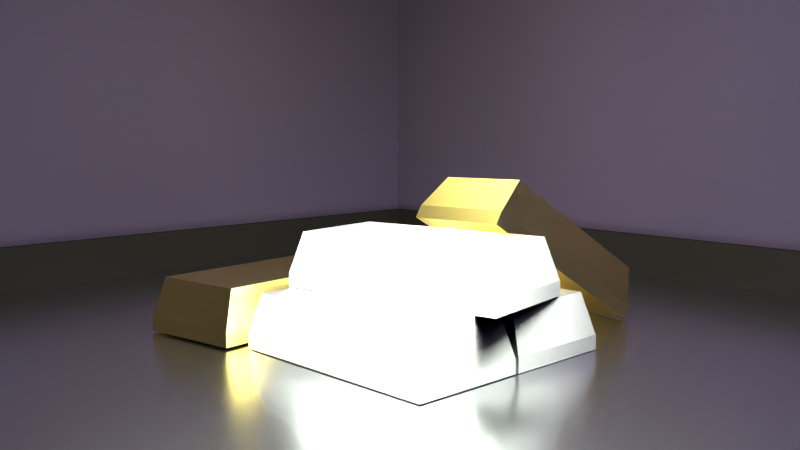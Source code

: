 # Source: ingot.blend  (saved by Blender 2.74.0; exported with 4.5.12 LTS)
import bpy
from mathutils import Matrix  # noqa: F401  (used for matrix-valued properties, if any)

bpy.ops.wm.read_factory_settings(use_empty=True)
scene = bpy.context.scene
scene.name = 'Scene'

# ---- collections
col_collection_1 = bpy.data.collections.new('Collection 1'); scene.collection.children.link(col_collection_1)
col_collection_1.hide_render = True
col_collection_1.hide_viewport = True
col_collection_3 = bpy.data.collections.new('Collection 3'); scene.collection.children.link(col_collection_3)
col_collection_3.hide_render = True
col_collection_3.hide_viewport = True
col_collection_6 = bpy.data.collections.new('Collection 6'); scene.collection.children.link(col_collection_6)
col_collection_6.hide_render = True
col_collection_6.hide_viewport = True
col_collection_7 = bpy.data.collections.new('Collection 7'); scene.collection.children.link(col_collection_7)
col_collection_7.hide_render = True
col_collection_7.hide_viewport = True
col_collection_11 = bpy.data.collections.new('Collection 11'); scene.collection.children.link(col_collection_11)
col_collection_16 = bpy.data.collections.new('Collection 16'); scene.collection.children.link(col_collection_16)
col_collection_17 = bpy.data.collections.new('Collection 17'); scene.collection.children.link(col_collection_17)
col_collection_20 = bpy.data.collections.new('Collection 20'); scene.collection.children.link(col_collection_20)
col_collection_20.hide_render = True
col_collection_20.hide_viewport = True

# ---- images (referenced by path relative to the original .blend; pixels are not part of the script)
import os
ASSET_DIR = os.environ.get("B2B_ASSET_DIR", "")  # directory of the original .blend (textures are referenced by path, not embedded)
HERE = os.path.dirname(os.path.abspath(__file__))  # packed textures are extracted next to this script under _unpacked/

def load_image(name, relpath, width, height, colorspace="sRGB"):
    """Load a texture the original file referenced (path relative to the .blend, or extracted next to this script)."""
    p = next((c for c in (os.path.join(HERE, relpath), os.path.join(ASSET_DIR, relpath)) if relpath and os.path.exists(c)), "")
    if p:
        img = bpy.data.images.load(p, check_existing=True)
        img.name = name
    else:  # same state as the original file: an image datablock whose file is absent (Cycles renders it pink)
        img = bpy.data.images.new(name, width, height)
        img.source = "FILE"
        img.filepath = "//" + (relpath or name)
    img.colorspace_settings.name = colorspace
    return img
img_iron_metal_jpg = load_image('iron_metal.jpg', 'Textures/iron_metal.jpg', 1024, 1024, 'sRGB')
img_2015_03_03_14_06_52_png = load_image('2015-03-03_14.06.52.png', '2015-03-03_14.06.52.png', 1024, 1024, 'Non-Color')

# ---- materials (node trees are filled in below, after node groups)
mat_material_004 = bpy.data.materials.new('Material.004')
mat_material_004.alpha_threshold = 0.0
mat_material_004.roughness = 0.5
mat_material_003 = bpy.data.materials.new('Material.003')
mat_material_003.alpha_threshold = 0.0
mat_material_003.roughness = 0.5
mat_ironingot = bpy.data.materials.new('IronIngot')
mat_ironingot.alpha_threshold = 0.0
mat_ironingot.preview_render_type = 'CUBE'
mat_ironingot.roughness = 0.5
mat_goldingot = bpy.data.materials.new('GoldIngot')
mat_goldingot.alpha_threshold = 0.0
mat_goldingot.preview_render_type = 'CUBE'
mat_goldingot.roughness = 0.5
mat_material_006 = bpy.data.materials.new('Material.006')
mat_material_006.alpha_threshold = 0.0
mat_material_006.roughness = 0.5
mat_purple = bpy.data.materials.new('purple')
mat_purple.alpha_threshold = 0.0
mat_purple.roughness = 0.5
mat_material_002 = bpy.data.materials.new('Material.002')
mat_material_002.alpha_threshold = 0.0
mat_material_002.roughness = 0.5
mat_material = bpy.data.materials.new('Material')
mat_material.alpha_threshold = 0.0
mat_material.roughness = 0.5
mat_material_001 = bpy.data.materials.new('Material.001')
mat_material_001.alpha_threshold = 0.0
mat_material_001.roughness = 0.5
mat_material_005 = bpy.data.materials.new('Material.005')
mat_material_005.alpha_threshold = 0.0
mat_material_005.roughness = 0.5

# ---- material node trees
mat_material_004.use_nodes = True; mat_material_004.node_tree.nodes.clear()
_N = mat_material_004.node_tree.nodes; _L = mat_material_004.node_tree.links
n0 = _N.new('ShaderNodeOutputMaterial'); n0.name = 'Material Output'; n0.location = (300, 300)
n1 = _N.new('ShaderNodeEmission'); n1.name = 'Emission'; n1.location = (110, 300)
n1.inputs[0].default_value = (0.8, 0.8, 0.8, 1.0)
n1.inputs[1].default_value = 3.0
_L.new(n1.outputs[0], n0.inputs[0])
n0.is_active_output = True
mat_material_003.use_nodes = True; mat_material_003.node_tree.nodes.clear()
_N = mat_material_003.node_tree.nodes; _L = mat_material_003.node_tree.links
n0 = _N.new('ShaderNodeOutputMaterial'); n0.name = 'Material Output'; n0.location = (300, 300)
n1 = _N.new('ShaderNodeEmission'); n1.name = 'Emission'; n1.location = (110, 300)
n1.inputs[0].default_value = (0.8, 0.8, 0.8, 1.0)
n1.inputs[1].default_value = 5.0
_L.new(n1.outputs[0], n0.inputs[0])
n0.is_active_output = True
mat_ironingot.use_nodes = True; mat_ironingot.node_tree.nodes.clear()
_N = mat_ironingot.node_tree.nodes; _L = mat_ironingot.node_tree.links
n0 = _N.new('ShaderNodeTexCoord'); n0.name = 'Texture Coordinate'; n0.location = (-633, 358)
n1 = _N.new('ShaderNodeMapping'); n1.name = 'Mapping'; n1.location = (-413, 362)
n1.inputs[1].default_value = (7.0, 1.2, 1.4)
n1.inputs[2].default_value = (-0.08727, 0.08727, 0.03491)
n1.inputs[3].default_value = (0.9, 0.4, 0.2)
n2 = _N.new('ShaderNodeNormal'); n2.name = 'Normal'; n2.location = (162, 148)
n3 = _N.new('ShaderNodeTexImage'); n3.name = 'Image Texture'; n3.location = (-63, 151)
n3.width = 140
n3.image = img_iron_metal_jpg
n4 = _N.new('ShaderNodeTexEnvironment'); n4.name = 'Environment Texture'; n4.location = (-31, 356)
n4.width = 140
n4.image = img_2015_03_03_14_06_52_png
n5 = _N.new('ShaderNodeHueSaturation'); n5.name = 'Hue Saturation Value'; n5.location = (138, 348)
n5.inputs[1].default_value = 0.0
n6 = _N.new('ShaderNodeBrightContrast'); n6.name = 'Bright/Contrast'; n6.location = (334, 304)
n6.inputs[1].default_value = 0.9
n6.inputs[2].default_value = 2.1
n7 = _N.new('ShaderNodeBsdfAnisotropic'); n7.name = 'Glossy BSDF'; n7.location = (684, 110)
n7.distribution = 'BECKMANN'
n7.inputs[1].default_value = 0.5247
n8 = _N.new('ShaderNodeOutputMaterial'); n8.name = 'Material Output'; n8.location = (915, 280)
n9 = _N.new('ShaderNodeBsdfAnisotropic'); n9.name = 'Anisotropic BSDF'; n9.location = (589, 373)
n9.distribution = 'GGX'
n9.inputs[1].default_value = 0.6892
n9.inputs[2].default_value = 0.5
_L.new(n0.outputs[6], n1.inputs[0])
_L.new(n4.outputs[0], n5.inputs[4])
_L.new(n1.outputs[0], n4.inputs[0])
_L.new(n5.outputs[0], n6.inputs[0])
_L.new(n3.outputs[0], n2.inputs[0])
_L.new(n2.outputs[0], n7.inputs[4])
_L.new(n7.outputs[0], n8.inputs[0])
_L.new(n6.outputs[0], n7.inputs[0])
n8.is_active_output = True
mat_goldingot.use_nodes = True; mat_goldingot.node_tree.nodes.clear()
_N = mat_goldingot.node_tree.nodes; _L = mat_goldingot.node_tree.links
n0 = _N.new('ShaderNodeOutputMaterial'); n0.name = 'Material Output'; n0.location = (1159, 331)
n1 = _N.new('ShaderNodeBsdfAnisotropic'); n1.name = 'Glossy BSDF'; n1.location = (920, 468)
n1.distribution = 'BECKMANN'
n1.inputs[0].default_value = (1.0, 0.7157, 0.1369, 1.0)
n2 = _N.new('ShaderNodeMath'); n2.name = 'Math'; n2.location = (730, 464)
n2.operation = 'MULTIPLY'
n2.inputs[1].default_value = 0.2
n3 = _N.new('ShaderNodeInvert'); n3.name = 'Invert'; n3.location = (550, 465)
n4 = _N.new('ShaderNodeLayerWeight'); n4.name = 'Layer Weight'; n4.location = (368, 474)
n4.inputs[0].default_value = 0.0
n5 = _N.new('ShaderNodeMath'); n5.name = 'Math.001'; n5.location = (964, 231)
n6 = _N.new('ShaderNodeMath'); n6.name = 'Math.002'; n6.location = (796, 295)
n6.operation = 'MULTIPLY'
n6.inputs[1].default_value = 0.003
n7 = _N.new('ShaderNodeMath'); n7.name = 'Math.003'; n7.location = (797, 131)
n7.operation = 'MULTIPLY'
n7.inputs[1].default_value = 0.015
n8 = _N.new('ShaderNodeMath'); n8.name = 'Math.004'; n8.location = (616, 132)
n8.operation = 'GREATER_THAN'
n8.inputs[1].default_value = 0.9
n9 = _N.new('ShaderNodeRGBToBW'); n9.name = 'RGB to BW'; n9.location = (388, 258)
n10 = _N.new('ShaderNodeRGBToBW'); n10.name = 'RGB to BW.001'; n10.location = (385, 84)
n11 = _N.new('ShaderNodeTexNoise'); n11.name = 'Musgrave Texture'; n11.location = (163, 348)
n11.width = 150
n11.normalize = False
n11.inputs[2].default_value = 49.4
n11.inputs[3].default_value = 0.0
n11.inputs[4].default_value = 1.0
n11.inputs[5].default_value = 1e-05
n11.inputs[7].default_value = 0.0
n12 = _N.new('ShaderNodeTexVoronoi'); n12.name = 'Voronoi Texture'; n12.location = (171, 79)
n12.inputs[2].default_value = 100.0
n13 = _N.new('ShaderNodeMapping'); n13.name = 'Mapping'; n13.location = (-232, 267)
n14 = _N.new('ShaderNodeTexCoord'); n14.name = 'Texture Coordinate'; n14.location = (-447, 261)
n15 = _N.new('ShaderNodeMixShader'); n15.name = 'Mix Shader'; n15.location = (1144, 152)
n15.inputs[0].default_value = 0.1183
n16 = _N.new('ShaderNodeBsdfAnisotropic'); n16.name = 'Glossy BSDF.001'; n16.location = (964, -5)
n16.distribution = 'GGX'
n16.inputs[1].default_value = 0.4472
n17 = _N.new('ShaderNodeMath'); n17.name = 'Math.005'; n17.location = (163, 388)
n17.hide = True
n17.operation = 'MULTIPLY'
n17.inputs[1].default_value = 0.8
n18 = _N.new('ShaderNodeDisplacement'); n18.name = 'Displacement'; n18.location = (0, 0)
n18.inputs[1].default_value = 0.0
n18.inputs[2].default_value = 0.1
n19 = _N.new('ShaderNodeMath'); n19.name = 'Math.006'; n19.location = (0, 0)
n19.operation = 'POWER'
_L.new(n3.outputs[0], n2.inputs[0])
_L.new(n4.outputs[1], n3.inputs[1])
_L.new(n7.outputs[0], n5.inputs[1])
_L.new(n6.outputs[0], n5.inputs[0])
_L.new(n8.outputs[0], n7.inputs[0])
_L.new(n10.outputs[0], n8.inputs[0])
_L.new(n9.outputs[0], n6.inputs[0])
_L.new(n12.outputs[1], n10.inputs[0])
_L.new(n13.outputs[0], n11.inputs[0])
_L.new(n13.outputs[0], n12.inputs[0])
_L.new(n14.outputs[3], n13.inputs[0])
_L.new(n1.outputs[0], n15.inputs[1])
_L.new(n15.outputs[0], n0.inputs[0])
_L.new(n16.outputs[0], n15.inputs[2])
_L.new(n17.outputs[0], n9.inputs[0])
_L.new(n11.outputs[0], n17.inputs[0])
_L.new(n5.outputs[0], n18.inputs[0])
_L.new(n18.outputs[0], n0.inputs[2])
_L.new(n2.outputs[0], n19.inputs[0])
_L.new(n19.outputs[0], n1.inputs[1])
n0.is_active_output = True
mat_material_006.use_nodes = True; mat_material_006.node_tree.nodes.clear()
_N = mat_material_006.node_tree.nodes; _L = mat_material_006.node_tree.links
n0 = _N.new('ShaderNodeOutputMaterial'); n0.name = 'Material Output'; n0.location = (300, 300)
n1 = _N.new('ShaderNodeBsdfDiffuse'); n1.name = 'Diffuse BSDF'; n1.location = (10, 300)
n1.inputs[0].default_value = (0.03106, 0.0239, 0.01897, 1.0)
_L.new(n1.outputs[0], n0.inputs[0])
n0.is_active_output = True
mat_purple.use_nodes = True; mat_purple.node_tree.nodes.clear()
_N = mat_purple.node_tree.nodes; _L = mat_purple.node_tree.links
n0 = _N.new('ShaderNodeOutputMaterial'); n0.name = 'Material Output'; n0.location = (300, 300)
n1 = _N.new('ShaderNodeBsdfDiffuse'); n1.name = 'Diffuse BSDF'; n1.location = (10, 300)
n1.inputs[0].default_value = (0.1282, 0.08461, 0.1234, 1.0)
n1.inputs[1].default_value = 0.2778
_L.new(n1.outputs[0], n0.inputs[0])
n0.is_active_output = True
mat_material_002.use_nodes = True; mat_material_002.node_tree.nodes.clear()
_N = mat_material_002.node_tree.nodes; _L = mat_material_002.node_tree.links
n0 = _N.new('ShaderNodeOutputMaterial'); n0.name = 'Material Output'; n0.location = (300, 300)
n1 = _N.new('ShaderNodeBsdfSheen'); n1.name = 'Velvet BSDF'; n1.location = (-197, 303)
n1.distribution = 'ASHIKHMIN'
n1.inputs[0].default_value = (0.7241, 0.6851, 0.6683, 1.0)
n1.inputs[1].default_value = 1.0
n2 = _N.new('ShaderNodeBsdfAnisotropic'); n2.name = 'Glossy BSDF'; n2.location = (100, 300)
n2.distribution = 'GGX'
n2.inputs[1].default_value = 0.2472
_L.new(n2.outputs[0], n0.inputs[0])
_L.new(n1.outputs[0], n2.inputs[0])
n0.is_active_output = True
mat_material.use_nodes = True; mat_material.node_tree.nodes.clear()
_N = mat_material.node_tree.nodes; _L = mat_material.node_tree.links
n0 = _N.new('ShaderNodeOutputMaterial'); n0.name = 'Material Output'; n0.location = (300, 300)
n1 = _N.new('ShaderNodeEmission'); n1.name = 'Emission'; n1.location = (110, 300)
n1.inputs[0].default_value = (0.7289, 0.8, 0.7041, 1.0)
n1.inputs[1].default_value = 4.0
_L.new(n1.outputs[0], n0.inputs[0])
n0.is_active_output = True
mat_material_001.use_nodes = True; mat_material_001.node_tree.nodes.clear()
_N = mat_material_001.node_tree.nodes; _L = mat_material_001.node_tree.links
n0 = _N.new('ShaderNodeOutputMaterial'); n0.name = 'Material Output'; n0.location = (300, 300)
n1 = _N.new('ShaderNodeEmission'); n1.name = 'Emission'; n1.location = (110, 300)
n1.inputs[0].default_value = (0.3084, 0.5007, 0.8, 1.0)
n1.inputs[1].default_value = 10.0
_L.new(n1.outputs[0], n0.inputs[0])
n0.is_active_output = True
mat_material_005.use_nodes = True; mat_material_005.node_tree.nodes.clear()
_N = mat_material_005.node_tree.nodes; _L = mat_material_005.node_tree.links
n0 = _N.new('ShaderNodeOutputMaterial'); n0.name = 'Material Output'; n0.location = (300, 300)
n1 = _N.new('ShaderNodeEmission'); n1.name = 'Emission'; n1.location = (110, 300)
n1.inputs[0].default_value = (0.8, 0.7259, 0.7041, 1.0)
n1.inputs[1].default_value = 7.0
_L.new(n1.outputs[0], n0.inputs[0])
n0.is_active_output = True

# ---- world
world_world = bpy.data.worlds.new('World'); scene.world = world_world
world_world.use_nodes = True; world_world.node_tree.nodes.clear()
_N = world_world.node_tree.nodes; _L = world_world.node_tree.links
n0 = _N.new('ShaderNodeOutputWorld'); n0.name = 'World Output'; n0.location = (300, 300)
n1 = _N.new('ShaderNodeBackground'); n1.name = 'Background'; n1.location = (10, 300)
n1.inputs[0].default_value = (0.05, 0.05, 0.05, 1.0)
_L.new(n1.outputs[0], n0.inputs[0])
n0.is_active_output = True
world_world.use_sun_shadow = False
world_world.sun_shadow_jitter_overblur = 0.0
world_world.cycles.sampling_method = 'MANUAL'
world_world.cycles.sample_map_resolution = 256

# ---- cameras
cam_camera = bpy.data.cameras.new('Camera')
cam_camera.clip_end = 100.0
cam_camera.lens = 35.0
cam_camera.sensor_width = 32.0
cam_camera.sensor_height = 18.0
cam_camera.ortho_scale = 7.314
cam_camera.dof.focus_distance = 0.0
cam_camera_001 = bpy.data.cameras.new('Camera.001')
cam_camera_001.clip_end = 100.0
cam_camera_001.lens = 35.0
cam_camera_001.sensor_width = 32.0
cam_camera_001.sensor_height = 18.0
cam_camera_001.display_size = 2.0
cam_camera_001.dof.focus_distance = 0.0

# ---- meshes
me_plane_011 = bpy.data.meshes.new('Plane.011')
me_plane_011.from_pydata([(-1.0, -1.0, 0.0), (1.0, -1.0, 0.0), (-1.0, 1.0, 0.0), (1.0, 1.0, 0.0)], [], [(0, 1, 3, 2)])
me_plane_011.materials.append(mat_material_004)
me_plane_011.use_remesh_preserve_volume = False
me_plane_011.use_remesh_preserve_attributes = False
me_plane_011.use_mirror_vertex_groups = False
me_plane_011.update()
me_plane_010 = bpy.data.meshes.new('Plane.010')
me_plane_010.from_pydata([(-1.0, -1.0, 0.0), (1.0, -1.0, 0.0), (-1.0, 1.0, 0.0), (1.0, 1.0, 0.0)], [], [(0, 1, 3, 2)])
me_plane_010.materials.append(mat_material_003)
me_plane_010.use_remesh_preserve_volume = False
me_plane_010.use_remesh_preserve_attributes = False
me_plane_010.use_mirror_vertex_groups = False
me_plane_010.update()
me_plane_009 = bpy.data.meshes.new('Plane.009')
me_plane_009.from_pydata([(-1.0, -1.0, 0.0), (1.0, -1.0, 0.0), (-1.0, 1.0, 0.0), (1.0, 1.0, 0.0)], [], [(0, 1, 3, 2)])
me_plane_009.materials.append(mat_material_004)
me_plane_009.use_remesh_preserve_volume = False
me_plane_009.use_remesh_preserve_attributes = False
me_plane_009.use_mirror_vertex_groups = False
me_plane_009.update()
me_plane_008 = bpy.data.meshes.new('Plane.008')
me_plane_008.from_pydata([(-1.0, -1.0, 0.0), (1.0, -1.0, 0.0), (-1.0, 1.0, 0.0), (1.0, 1.0, 0.0)], [], [(0, 1, 3, 2)])
me_plane_008.materials.append(mat_material_004)
me_plane_008.use_remesh_preserve_volume = False
me_plane_008.use_remesh_preserve_attributes = False
me_plane_008.use_mirror_vertex_groups = False
me_plane_008.update()
me_plane_005 = bpy.data.meshes.new('Plane.005')
me_plane_005.from_pydata([(-1.0, -1.0, 0.0), (1.0, -1.0, 0.0), (-1.0, 1.0, 0.0), (1.0, 1.0, 0.0)], [], [(0, 1, 3, 2)])
me_plane_005.materials.append(mat_material_003)
me_plane_005.use_remesh_preserve_volume = False
me_plane_005.use_remesh_preserve_attributes = False
me_plane_005.use_mirror_vertex_groups = False
me_plane_005.update()
me_cube = bpy.data.meshes.new('Cube')
me_cube.from_pydata([(1.0, 1.0, -1.0), (1.0, -1.0, -1.0), (-1.0, -1.0, -1.0), (-1.0, 1.0, -1.0), (1.0, -5.96e-08, -1.0), (1.788e-07, 1.0, -1.0), (0.0, -1.0, -1.0), (-1.0, 2.98e-07, -1.0), (0.8859, -4.947e-07, -0.05339), (1.942e-07, 0.8859, -0.05339), (-4.922e-07, -0.8859, -0.05339), (-0.8859, 1.389e-07, -0.05339), (2.384e-07, 1.0, -0.7483), (-1.0, 2.384e-07, -0.7483), (-2.98e-07, -1.0, -0.7483), (1.0, -2.98e-07, -0.7483), (-1.49e-07, -1.779e-07, -0.05339), (5.96e-08, 1.192e-07, -1.0), (-0.5, 1.0, -0.7483), (0.5, 1.0, -0.7483), (-1.0, 0.5, -0.7483), (-1.0, -0.5, -0.7483), (-0.5, -1.0, -0.7483), (0.5, -1.0, -0.7483), (1.0, -0.5, -0.7483), (1.0, 0.5, -0.7483), (-0.729, 0.8859, -0.05339), (-0.729, -0.8859, -0.05339), (-0.729, 8.281e-08, -0.05339), (0.8859, -0.6619, -0.05339), (-0.8859, -0.6619, -0.05339), (-4.054e-07, -0.6619, -0.05339), (-0.729, -0.6619, -0.05339), (0.6304, 0.8859, -0.05339), (0.6304, -0.8859, -0.05339), (0.6304, -4.034e-07, -0.05339), (0.6304, -0.6619, -0.05339), (0.7117, -4.324e-07, -0.05339), (0.7117, -0.6619, -0.05339), (0.7117, 0.8859, -0.05339), (0.7117, -0.8859, -0.05339), (-0.8859, -0.5174, -0.05339), (0.8859, -0.5174, -0.05339), (-3.495e-07, -0.5174, -0.05339), (-0.729, -0.5174, -0.05339), (0.6304, -0.5174, -0.05339), (0.7117, -0.5174, -0.05339), (-0.75, -1.0, -0.7483), (0.8859, 0.8782, -0.05339), (0.8782, 0.8859, -0.05339), (0.8853, 0.8811, -0.05339), (0.8836, 0.8836, -0.05339), (0.8811, 0.8853, -0.05339), (0.8782, -0.8859, -0.05339), (0.8859, -0.8782, -0.05339), (0.8811, -0.8853, -0.05339), (0.8836, -0.8836, -0.05339), (0.8853, -0.8811, -0.05339), (-0.8859, -0.8782, -0.05339), (-0.8782, -0.8859, -0.05339), (-0.8853, -0.8811, -0.05339), (-0.8836, -0.8836, -0.05339), (-0.8811, -0.8853, -0.05339), (-0.8782, 0.8859, -0.05339), (-0.8859, 0.8782, -0.05339), (-0.8811, 0.8853, -0.05339), (-0.8836, 0.8836, -0.05339), (-0.8853, 0.8811, -0.05339), (0.9922, 1.0, -0.7483), (1.0, 0.9922, -0.7483), (1.0, 1.0, -0.756), (0.9952, 0.9994, -0.7483), (0.9977, 0.9977, -0.7483), (0.9994, 0.9952, -0.7483), (1.0, -0.9922, -0.7483), (0.9922, -1.0, -0.7483), (1.0, -1.0, -0.756), (0.9994, -0.9952, -0.7483), (0.9977, -0.9977, -0.7483), (0.9952, -0.9994, -0.7483), (-0.9922, -1.0, -0.7483), (-1.0, -0.9922, -0.7483), (-1.0, -1.0, -0.756), (-0.9952, -0.9994, -0.7483), (-0.9977, -0.9977, -0.7483), (-0.9994, -0.9952, -0.7483), (-1.0, 0.9922, -0.7483), (-0.9922, 1.0, -0.7483), (-1.0, 1.0, -0.756), (-0.9994, 0.9952, -0.7483), (-0.9977, 0.9977, -0.7483), (-0.9952, 0.9994, -0.7483)], [], [(17, 6, 2, 7), (81, 58, 30, 41, 11, 13, 21), (29, 38, 40, 53, 55, 56, 57, 54), (32, 30, 58, 60, 61, 62, 59, 27), (9, 12, 18, 87, 63, 26), (26, 63, 65, 66, 67, 64, 11, 28), (69, 48, 8, 15, 25), (0, 70, 69, 25, 15, 4), (12, 5, 3, 88, 87, 18), (7, 13, 20, 86, 88, 3), (13, 11, 64, 86, 20), (2, 82, 81, 21, 13, 7), (6, 14, 22, 47, 80, 82, 2), (14, 10, 27, 59, 80, 47, 22), (1, 76, 75, 23, 14, 6), (4, 15, 24, 74, 76, 1), (48, 50, 51, 52, 49, 39, 37, 8), (36, 31, 10, 34), (33, 9, 16, 35), (68, 70, 0, 5, 12, 19), (5, 17, 7, 3), (0, 4, 17, 5), (4, 1, 6, 17), (9, 26, 28, 16), (31, 32, 27, 10), (43, 44, 32, 31), (45, 43, 31, 36), (44, 41, 30, 32), (46, 45, 36, 38), (39, 33, 35, 37), (38, 36, 34, 40), (75, 53, 40, 34, 10, 14, 23), (15, 8, 42, 29, 54, 74, 24), (42, 46, 38, 29), (8, 37, 46, 42), (37, 35, 45, 46), (28, 11, 41, 44), (35, 16, 43, 45), (16, 28, 44, 43), (68, 71, 70), (71, 72, 70), (72, 73, 70), (73, 69, 70), (74, 77, 76), (77, 78, 76), (78, 79, 76), (79, 75, 76), (80, 83, 82), (83, 84, 82), (84, 85, 82), (85, 81, 82), (86, 89, 88), (89, 90, 88), (90, 91, 88), (91, 87, 88), (68, 49, 52, 71), (71, 52, 51, 72), (72, 51, 50, 73), (73, 50, 48, 69), (74, 54, 57, 77), (77, 57, 56, 78), (78, 56, 55, 79), (79, 55, 53, 75), (80, 59, 62, 83), (83, 62, 61, 84), (84, 61, 60, 85), (85, 60, 58, 81), (86, 64, 67, 89), (89, 67, 66, 90), (90, 66, 65, 91), (91, 65, 63, 87), (49, 68, 19, 12, 9, 33, 39)])
me_cube.materials.append(mat_ironingot)
me_cube.use_remesh_preserve_volume = False
me_cube.use_remesh_preserve_attributes = False
me_cube.use_mirror_vertex_groups = False
me_cube.update()
me_cube_002 = bpy.data.meshes.new('Cube.002')
me_cube_002.from_pydata([(1.0, 1.0, -1.0), (1.0, -1.0, -1.0), (-1.0, -1.0, -1.0), (-1.0, 1.0, -1.0), (1.0, -5.96e-08, -1.0), (1.788e-07, 1.0, -1.0), (0.0, -1.0, -1.0), (-1.0, 2.98e-07, -1.0), (0.8859, -4.947e-07, -0.05339), (1.942e-07, 0.8859, -0.05339), (-4.922e-07, -0.8859, -0.05339), (-0.8859, 1.389e-07, -0.05339), (2.384e-07, 1.0, -0.7483), (-1.0, 2.384e-07, -0.7483), (-2.98e-07, -1.0, -0.7483), (1.0, -2.98e-07, -0.7483), (-1.49e-07, -1.779e-07, -0.05339), (5.96e-08, 1.192e-07, -1.0), (-0.5, 1.0, -0.7483), (0.5, 1.0, -0.7483), (-1.0, 0.5, -0.7483), (-1.0, -0.5, -0.7483), (-0.5, -1.0, -0.7483), (0.5, -1.0, -0.7483), (1.0, -0.5, -0.7483), (1.0, 0.5, -0.7483), (-0.729, 0.8859, -0.05339), (-0.729, -0.8859, -0.05339), (-0.729, 8.281e-08, -0.05339), (0.8859, -0.6619, -0.05339), (-0.8859, -0.6619, -0.05339), (-4.054e-07, -0.6619, -0.05339), (-0.729, -0.6619, -0.05339), (0.6304, 0.8859, -0.05339), (0.6304, -0.8859, -0.05339), (0.6304, -4.034e-07, -0.05339), (0.6304, -0.6619, -0.05339), (0.7117, -4.324e-07, -0.05339), (0.7117, -0.6619, -0.05339), (0.7117, 0.8859, -0.05339), (0.7117, -0.8859, -0.05339), (-0.8859, -0.5174, -0.05339), (0.8859, -0.5174, -0.05339), (-3.495e-07, -0.5174, -0.05339), (-0.729, -0.5174, -0.05339), (0.6304, -0.5174, -0.05339), (0.7117, -0.5174, -0.05339), (-0.75, -1.0, -0.7483), (0.8859, 0.8782, -0.05339), (0.8782, 0.8859, -0.05339), (0.8853, 0.8811, -0.05339), (0.8836, 0.8836, -0.05339), (0.8811, 0.8853, -0.05339), (0.8782, -0.8859, -0.05339), (0.8859, -0.8782, -0.05339), (0.8811, -0.8853, -0.05339), (0.8836, -0.8836, -0.05339), (0.8853, -0.8811, -0.05339), (-0.8859, -0.8782, -0.05339), (-0.8782, -0.8859, -0.05339), (-0.8853, -0.8811, -0.05339), (-0.8836, -0.8836, -0.05339), (-0.8811, -0.8853, -0.05339), (-0.8782, 0.8859, -0.05339), (-0.8859, 0.8782, -0.05339), (-0.8811, 0.8853, -0.05339), (-0.8836, 0.8836, -0.05339), (-0.8853, 0.8811, -0.05339), (0.9922, 1.0, -0.7483), (1.0, 0.9922, -0.7483), (1.0, 1.0, -0.756), (0.9952, 0.9994, -0.7483), (0.9977, 0.9977, -0.7483), (0.9994, 0.9952, -0.7483), (1.0, -0.9922, -0.7483), (0.9922, -1.0, -0.7483), (1.0, -1.0, -0.756), (0.9994, -0.9952, -0.7483), (0.9977, -0.9977, -0.7483), (0.9952, -0.9994, -0.7483), (-0.9922, -1.0, -0.7483), (-1.0, -0.9922, -0.7483), (-1.0, -1.0, -0.756), (-0.9952, -0.9994, -0.7483), (-0.9977, -0.9977, -0.7483), (-0.9994, -0.9952, -0.7483), (-1.0, 0.9922, -0.7483), (-0.9922, 1.0, -0.7483), (-1.0, 1.0, -0.756), (-0.9994, 0.9952, -0.7483), (-0.9977, 0.9977, -0.7483), (-0.9952, 0.9994, -0.7483)], [], [(17, 6, 2, 7), (81, 58, 30, 41, 11, 13, 21), (29, 38, 40, 53, 55, 56, 57, 54), (32, 30, 58, 60, 61, 62, 59, 27), (9, 12, 18, 87, 63, 26), (26, 63, 65, 66, 67, 64, 11, 28), (69, 48, 8, 15, 25), (0, 70, 69, 25, 15, 4), (12, 5, 3, 88, 87, 18), (7, 13, 20, 86, 88, 3), (13, 11, 64, 86, 20), (2, 82, 81, 21, 13, 7), (6, 14, 22, 47, 80, 82, 2), (14, 10, 27, 59, 80, 47, 22), (1, 76, 75, 23, 14, 6), (4, 15, 24, 74, 76, 1), (48, 50, 51, 52, 49, 39, 37, 8), (36, 31, 10, 34), (33, 9, 16, 35), (68, 70, 0, 5, 12, 19), (5, 17, 7, 3), (0, 4, 17, 5), (4, 1, 6, 17), (9, 26, 28, 16), (31, 32, 27, 10), (43, 44, 32, 31), (45, 43, 31, 36), (44, 41, 30, 32), (46, 45, 36, 38), (39, 33, 35, 37), (38, 36, 34, 40), (75, 53, 40, 34, 10, 14, 23), (15, 8, 42, 29, 54, 74, 24), (42, 46, 38, 29), (8, 37, 46, 42), (37, 35, 45, 46), (28, 11, 41, 44), (35, 16, 43, 45), (16, 28, 44, 43), (68, 71, 70), (71, 72, 70), (72, 73, 70), (73, 69, 70), (74, 77, 76), (77, 78, 76), (78, 79, 76), (79, 75, 76), (80, 83, 82), (83, 84, 82), (84, 85, 82), (85, 81, 82), (86, 89, 88), (89, 90, 88), (90, 91, 88), (91, 87, 88), (68, 49, 52, 71), (71, 52, 51, 72), (72, 51, 50, 73), (73, 50, 48, 69), (74, 54, 57, 77), (77, 57, 56, 78), (78, 56, 55, 79), (79, 55, 53, 75), (80, 59, 62, 83), (83, 62, 61, 84), (84, 61, 60, 85), (85, 60, 58, 81), (86, 64, 67, 89), (89, 67, 66, 90), (90, 66, 65, 91), (91, 65, 63, 87), (49, 68, 19, 12, 9, 33, 39)])
me_cube_002.materials.append(mat_goldingot)
me_cube_002.use_remesh_preserve_volume = False
me_cube_002.use_remesh_preserve_attributes = False
me_cube_002.use_mirror_vertex_groups = False
me_cube_002.update()
me_cube_008 = bpy.data.meshes.new('Cube.008')
me_cube_008.from_pydata([(-1.0, -1.0, -1.0), (-1.0, -1.0, 1.0), (-1.0, 1.0, -1.0), (-1.0, 1.0, 1.0), (1.0, -1.0, -1.0), (1.0, -1.0, 1.0), (1.0, 1.0, -1.0), (1.0, 1.0, 1.0)], [], [(1, 3, 2, 0), (3, 7, 6, 2), (7, 5, 4, 6), (5, 1, 0, 4), (0, 2, 6, 4), (5, 7, 3, 1)])
me_cube_008.materials.append(mat_material_006)
me_cube_008.use_remesh_preserve_volume = False
me_cube_008.use_remesh_preserve_attributes = False
me_cube_008.use_mirror_vertex_groups = False
me_cube_008.update()
me_cube_007 = bpy.data.meshes.new('Cube.007')
me_cube_007.from_pydata([(-1.0, -1.0, -1.0), (-1.0, -1.0, 1.0), (-1.0, 1.0, -1.0), (-1.0, 1.0, 1.0), (1.0, -1.0, -1.0), (1.0, -1.0, 1.0), (1.0, 1.0, -1.0), (1.0, 1.0, 1.0)], [], [(1, 3, 2, 0), (3, 7, 6, 2), (7, 5, 4, 6), (5, 1, 0, 4), (0, 2, 6, 4), (5, 7, 3, 1)])
me_cube_007.materials.append(mat_material_006)
me_cube_007.use_remesh_preserve_volume = False
me_cube_007.use_remesh_preserve_attributes = False
me_cube_007.use_mirror_vertex_groups = False
me_cube_007.update()
me_plane_003 = bpy.data.meshes.new('Plane.003')
me_plane_003.from_pydata([(-1.0, -1.0, 0.0), (1.0, -1.0, 0.0), (-1.0, 1.0, 0.0), (1.0, 1.0, 0.0)], [], [(0, 1, 3, 2)])
me_plane_003.materials.append(mat_purple)
me_plane_003.use_remesh_preserve_volume = False
me_plane_003.use_remesh_preserve_attributes = False
me_plane_003.use_mirror_vertex_groups = False
me_plane_003.update()
me_plane_001 = bpy.data.meshes.new('Plane.001')
me_plane_001.from_pydata([(-1.0, -1.0, 0.0), (1.0, -1.0, 0.0), (-1.0, 1.0, 0.0), (1.0, 1.0, 0.0)], [], [(0, 1, 3, 2)])
me_plane_001.materials.append(mat_purple)
me_plane_001.use_remesh_preserve_volume = False
me_plane_001.use_remesh_preserve_attributes = False
me_plane_001.use_mirror_vertex_groups = False
me_plane_001.update()
me_plane = bpy.data.meshes.new('Plane')
me_plane.from_pydata([(-1.0, -1.0, 0.0), (1.0, -1.0, 0.0), (-1.0, 1.0, 0.0), (1.0, 1.0, 0.0)], [], [(0, 1, 3, 2)])
me_plane.materials.append(mat_material_002)
me_plane.use_remesh_preserve_volume = False
me_plane.use_remesh_preserve_attributes = False
me_plane.use_mirror_vertex_groups = False
me_plane.update()
me_cube_004 = bpy.data.meshes.new('Cube.004')
me_cube_004.from_pydata([(1.0, 1.0, -1.0), (1.0, -1.0, -1.0), (-1.0, -1.0, -1.0), (-1.0, 1.0, -1.0), (1.0, -5.96e-08, -1.0), (1.788e-07, 1.0, -1.0), (0.0, -1.0, -1.0), (-1.0, 2.98e-07, -1.0), (0.8859, -4.947e-07, -0.05339), (1.942e-07, 0.8859, -0.05339), (-4.922e-07, -0.8859, -0.05339), (-0.8859, 1.389e-07, -0.05339), (2.384e-07, 1.0, -0.7483), (-1.0, 2.384e-07, -0.7483), (-2.98e-07, -1.0, -0.7483), (1.0, -2.98e-07, -0.7483), (-1.49e-07, -1.779e-07, -0.05339), (5.96e-08, 1.192e-07, -1.0), (-0.5, 1.0, -0.7483), (0.5, 1.0, -0.7483), (-1.0, 0.5, -0.7483), (-1.0, -0.5, -0.7483), (-0.5, -1.0, -0.7483), (0.5, -1.0, -0.7483), (1.0, -0.5, -0.7483), (1.0, 0.5, -0.7483), (-0.729, 0.8859, -0.05339), (-0.729, -0.8859, -0.05339), (-0.729, 8.281e-08, -0.05339), (0.8859, -0.6619, -0.05339), (-0.8859, -0.6619, -0.05339), (-4.054e-07, -0.6619, -0.05339), (-0.729, -0.6619, -0.05339), (0.6304, 0.8859, -0.05339), (0.6304, -0.8859, -0.05339), (0.6304, -4.034e-07, -0.05339), (0.6304, -0.6619, -0.05339), (0.7117, -4.324e-07, -0.05339), (0.7117, -0.6619, -0.05339), (0.7117, 0.8859, -0.05339), (0.7117, -0.8859, -0.05339), (-0.8859, -0.5174, -0.05339), (0.8859, -0.5174, -0.05339), (-3.495e-07, -0.5174, -0.05339), (-0.729, -0.5174, -0.05339), (0.6304, -0.5174, -0.05339), (0.7117, -0.5174, -0.05339), (-0.75, -1.0, -0.7483), (0.8859, 0.8782, -0.05339), (0.8782, 0.8859, -0.05339), (0.8853, 0.8811, -0.05339), (0.8836, 0.8836, -0.05339), (0.8811, 0.8853, -0.05339), (0.8782, -0.8859, -0.05339), (0.8859, -0.8782, -0.05339), (0.8811, -0.8853, -0.05339), (0.8836, -0.8836, -0.05339), (0.8853, -0.8811, -0.05339), (-0.8859, -0.8782, -0.05339), (-0.8782, -0.8859, -0.05339), (-0.8853, -0.8811, -0.05339), (-0.8836, -0.8836, -0.05339), (-0.8811, -0.8853, -0.05339), (-0.8782, 0.8859, -0.05339), (-0.8859, 0.8782, -0.05339), (-0.8811, 0.8853, -0.05339), (-0.8836, 0.8836, -0.05339), (-0.8853, 0.8811, -0.05339), (0.9922, 1.0, -0.7483), (1.0, 0.9922, -0.7483), (1.0, 1.0, -0.756), (0.9952, 0.9994, -0.7483), (0.9977, 0.9977, -0.7483), (0.9994, 0.9952, -0.7483), (1.0, -0.9922, -0.7483), (0.9922, -1.0, -0.7483), (1.0, -1.0, -0.756), (0.9994, -0.9952, -0.7483), (0.9977, -0.9977, -0.7483), (0.9952, -0.9994, -0.7483), (-0.9922, -1.0, -0.7483), (-1.0, -0.9922, -0.7483), (-1.0, -1.0, -0.756), (-0.9952, -0.9994, -0.7483), (-0.9977, -0.9977, -0.7483), (-0.9994, -0.9952, -0.7483), (-1.0, 0.9922, -0.7483), (-0.9922, 1.0, -0.7483), (-1.0, 1.0, -0.756), (-0.9994, 0.9952, -0.7483), (-0.9977, 0.9977, -0.7483), (-0.9952, 0.9994, -0.7483)], [], [(17, 6, 2, 7), (81, 58, 30, 41, 11, 13, 21), (29, 38, 40, 53, 55, 56, 57, 54), (32, 30, 58, 60, 61, 62, 59, 27), (9, 12, 18, 87, 63, 26), (26, 63, 65, 66, 67, 64, 11, 28), (69, 48, 8, 15, 25), (0, 70, 69, 25, 15, 4), (12, 5, 3, 88, 87, 18), (7, 13, 20, 86, 88, 3), (13, 11, 64, 86, 20), (2, 82, 81, 21, 13, 7), (6, 14, 22, 47, 80, 82, 2), (14, 10, 27, 59, 80, 47, 22), (1, 76, 75, 23, 14, 6), (4, 15, 24, 74, 76, 1), (48, 50, 51, 52, 49, 39, 37, 8), (36, 31, 10, 34), (33, 9, 16, 35), (68, 70, 0, 5, 12, 19), (5, 17, 7, 3), (0, 4, 17, 5), (4, 1, 6, 17), (9, 26, 28, 16), (31, 32, 27, 10), (43, 44, 32, 31), (45, 43, 31, 36), (44, 41, 30, 32), (46, 45, 36, 38), (39, 33, 35, 37), (38, 36, 34, 40), (75, 53, 40, 34, 10, 14, 23), (15, 8, 42, 29, 54, 74, 24), (42, 46, 38, 29), (8, 37, 46, 42), (37, 35, 45, 46), (28, 11, 41, 44), (35, 16, 43, 45), (16, 28, 44, 43), (68, 71, 70), (71, 72, 70), (72, 73, 70), (73, 69, 70), (74, 77, 76), (77, 78, 76), (78, 79, 76), (79, 75, 76), (80, 83, 82), (83, 84, 82), (84, 85, 82), (85, 81, 82), (86, 89, 88), (89, 90, 88), (90, 91, 88), (91, 87, 88), (68, 49, 52, 71), (71, 52, 51, 72), (72, 51, 50, 73), (73, 50, 48, 69), (74, 54, 57, 77), (77, 57, 56, 78), (78, 56, 55, 79), (79, 55, 53, 75), (80, 59, 62, 83), (83, 62, 61, 84), (84, 61, 60, 85), (85, 60, 58, 81), (86, 64, 67, 89), (89, 67, 66, 90), (90, 66, 65, 91), (91, 65, 63, 87), (49, 68, 19, 12, 9, 33, 39)])
me_cube_004.materials.append(mat_ironingot)
me_cube_004.use_remesh_preserve_volume = False
me_cube_004.use_remesh_preserve_attributes = False
me_cube_004.use_mirror_vertex_groups = False
me_cube_004.update()
me_cube_003 = bpy.data.meshes.new('Cube.003')
me_cube_003.from_pydata([(1.0, 1.0, -1.0), (1.0, -1.0, -1.0), (-1.0, -1.0, -1.0), (-1.0, 1.0, -1.0), (1.0, -5.96e-08, -1.0), (1.788e-07, 1.0, -1.0), (0.0, -1.0, -1.0), (-1.0, 2.98e-07, -1.0), (0.8859, -4.947e-07, -0.05339), (1.942e-07, 0.8859, -0.05339), (-4.922e-07, -0.8859, -0.05339), (-0.8859, 1.389e-07, -0.05339), (2.384e-07, 1.0, -0.7483), (-1.0, 2.384e-07, -0.7483), (-2.98e-07, -1.0, -0.7483), (1.0, -2.98e-07, -0.7483), (-1.49e-07, -1.779e-07, -0.05339), (5.96e-08, 1.192e-07, -1.0), (-0.5, 1.0, -0.7483), (0.5, 1.0, -0.7483), (-1.0, 0.5, -0.7483), (-1.0, -0.5, -0.7483), (-0.5, -1.0, -0.7483), (0.5, -1.0, -0.7483), (1.0, -0.5, -0.7483), (1.0, 0.5, -0.7483), (-0.729, 0.8859, -0.05339), (-0.729, -0.8859, -0.05339), (-0.729, 8.281e-08, -0.05339), (0.8859, -0.6619, -0.05339), (-0.8859, -0.6619, -0.05339), (-4.054e-07, -0.6619, -0.05339), (-0.729, -0.6619, -0.05339), (0.6304, 0.8859, -0.05339), (0.6304, -0.8859, -0.05339), (0.6304, -4.034e-07, -0.05339), (0.6304, -0.6619, -0.05339), (0.7117, -4.324e-07, -0.05339), (0.7117, -0.6619, -0.05339), (0.7117, 0.8859, -0.05339), (0.7117, -0.8859, -0.05339), (-0.8859, -0.5174, -0.05339), (0.8859, -0.5174, -0.05339), (-3.495e-07, -0.5174, -0.05339), (-0.729, -0.5174, -0.05339), (0.6304, -0.5174, -0.05339), (0.7117, -0.5174, -0.05339), (-0.75, -1.0, -0.7483), (0.8859, 0.8782, -0.05339), (0.8782, 0.8859, -0.05339), (0.8853, 0.8811, -0.05339), (0.8836, 0.8836, -0.05339), (0.8811, 0.8853, -0.05339), (0.8782, -0.8859, -0.05339), (0.8859, -0.8782, -0.05339), (0.8811, -0.8853, -0.05339), (0.8836, -0.8836, -0.05339), (0.8853, -0.8811, -0.05339), (-0.8859, -0.8782, -0.05339), (-0.8782, -0.8859, -0.05339), (-0.8853, -0.8811, -0.05339), (-0.8836, -0.8836, -0.05339), (-0.8811, -0.8853, -0.05339), (-0.8782, 0.8859, -0.05339), (-0.8859, 0.8782, -0.05339), (-0.8811, 0.8853, -0.05339), (-0.8836, 0.8836, -0.05339), (-0.8853, 0.8811, -0.05339), (0.9922, 1.0, -0.7483), (1.0, 0.9922, -0.7483), (1.0, 1.0, -0.756), (0.9952, 0.9994, -0.7483), (0.9977, 0.9977, -0.7483), (0.9994, 0.9952, -0.7483), (1.0, -0.9922, -0.7483), (0.9922, -1.0, -0.7483), (1.0, -1.0, -0.756), (0.9994, -0.9952, -0.7483), (0.9977, -0.9977, -0.7483), (0.9952, -0.9994, -0.7483), (-0.9922, -1.0, -0.7483), (-1.0, -0.9922, -0.7483), (-1.0, -1.0, -0.756), (-0.9952, -0.9994, -0.7483), (-0.9977, -0.9977, -0.7483), (-0.9994, -0.9952, -0.7483), (-1.0, 0.9922, -0.7483), (-0.9922, 1.0, -0.7483), (-1.0, 1.0, -0.756), (-0.9994, 0.9952, -0.7483), (-0.9977, 0.9977, -0.7483), (-0.9952, 0.9994, -0.7483)], [], [(17, 6, 2, 7), (81, 58, 30, 41, 11, 13, 21), (29, 38, 40, 53, 55, 56, 57, 54), (32, 30, 58, 60, 61, 62, 59, 27), (9, 12, 18, 87, 63, 26), (26, 63, 65, 66, 67, 64, 11, 28), (69, 48, 8, 15, 25), (0, 70, 69, 25, 15, 4), (12, 5, 3, 88, 87, 18), (7, 13, 20, 86, 88, 3), (13, 11, 64, 86, 20), (2, 82, 81, 21, 13, 7), (6, 14, 22, 47, 80, 82, 2), (14, 10, 27, 59, 80, 47, 22), (1, 76, 75, 23, 14, 6), (4, 15, 24, 74, 76, 1), (48, 50, 51, 52, 49, 39, 37, 8), (36, 31, 10, 34), (33, 9, 16, 35), (68, 70, 0, 5, 12, 19), (5, 17, 7, 3), (0, 4, 17, 5), (4, 1, 6, 17), (9, 26, 28, 16), (31, 32, 27, 10), (43, 44, 32, 31), (45, 43, 31, 36), (44, 41, 30, 32), (46, 45, 36, 38), (39, 33, 35, 37), (38, 36, 34, 40), (75, 53, 40, 34, 10, 14, 23), (15, 8, 42, 29, 54, 74, 24), (42, 46, 38, 29), (8, 37, 46, 42), (37, 35, 45, 46), (28, 11, 41, 44), (35, 16, 43, 45), (16, 28, 44, 43), (68, 71, 70), (71, 72, 70), (72, 73, 70), (73, 69, 70), (74, 77, 76), (77, 78, 76), (78, 79, 76), (79, 75, 76), (80, 83, 82), (83, 84, 82), (84, 85, 82), (85, 81, 82), (86, 89, 88), (89, 90, 88), (90, 91, 88), (91, 87, 88), (68, 49, 52, 71), (71, 52, 51, 72), (72, 51, 50, 73), (73, 50, 48, 69), (74, 54, 57, 77), (77, 57, 56, 78), (78, 56, 55, 79), (79, 55, 53, 75), (80, 59, 62, 83), (83, 62, 61, 84), (84, 61, 60, 85), (85, 60, 58, 81), (86, 64, 67, 89), (89, 67, 66, 90), (90, 66, 65, 91), (91, 65, 63, 87), (49, 68, 19, 12, 9, 33, 39)])
me_cube_003.materials.append(mat_ironingot)
me_cube_003.use_remesh_preserve_volume = False
me_cube_003.use_remesh_preserve_attributes = False
me_cube_003.use_mirror_vertex_groups = False
me_cube_003.update()
me_cube_001 = bpy.data.meshes.new('Cube.001')
me_cube_001.from_pydata([(1.0, 1.0, -1.0), (1.0, -1.0, -1.0), (-1.0, -1.0, -1.0), (-1.0, 1.0, -1.0), (1.0, -5.96e-08, -1.0), (1.788e-07, 1.0, -1.0), (0.0, -1.0, -1.0), (-1.0, 2.98e-07, -1.0), (0.8859, -4.947e-07, -0.05339), (1.942e-07, 0.8859, -0.05339), (-4.922e-07, -0.8859, -0.05339), (-0.8859, 1.389e-07, -0.05339), (2.384e-07, 1.0, -0.7483), (-1.0, 2.384e-07, -0.7483), (-2.98e-07, -1.0, -0.7483), (1.0, -2.98e-07, -0.7483), (-1.49e-07, -1.779e-07, -0.05339), (5.96e-08, 1.192e-07, -1.0), (-0.5, 1.0, -0.7483), (0.5, 1.0, -0.7483), (-1.0, 0.5, -0.7483), (-1.0, -0.5, -0.7483), (-0.5, -1.0, -0.7483), (0.5, -1.0, -0.7483), (1.0, -0.5, -0.7483), (1.0, 0.5, -0.7483), (-0.729, 0.8859, -0.05339), (-0.729, -0.8859, -0.05339), (-0.729, 8.281e-08, -0.05339), (0.8859, -0.6619, -0.05339), (-0.8859, -0.6619, -0.05339), (-4.054e-07, -0.6619, -0.05339), (-0.729, -0.6619, -0.05339), (0.6304, 0.8859, -0.05339), (0.6304, -0.8859, -0.05339), (0.6304, -4.034e-07, -0.05339), (0.6304, -0.6619, -0.05339), (0.7117, -4.324e-07, -0.05339), (0.7117, -0.6619, -0.05339), (0.7117, 0.8859, -0.05339), (0.7117, -0.8859, -0.05339), (-0.8859, -0.5174, -0.05339), (0.8859, -0.5174, -0.05339), (-3.495e-07, -0.5174, -0.05339), (-0.729, -0.5174, -0.05339), (0.6304, -0.5174, -0.05339), (0.7117, -0.5174, -0.05339), (-0.75, -1.0, -0.7483), (0.8859, 0.8782, -0.05339), (0.8782, 0.8859, -0.05339), (0.8853, 0.8811, -0.05339), (0.8836, 0.8836, -0.05339), (0.8811, 0.8853, -0.05339), (0.8782, -0.8859, -0.05339), (0.8859, -0.8782, -0.05339), (0.8811, -0.8853, -0.05339), (0.8836, -0.8836, -0.05339), (0.8853, -0.8811, -0.05339), (-0.8859, -0.8782, -0.05339), (-0.8782, -0.8859, -0.05339), (-0.8853, -0.8811, -0.05339), (-0.8836, -0.8836, -0.05339), (-0.8811, -0.8853, -0.05339), (-0.8782, 0.8859, -0.05339), (-0.8859, 0.8782, -0.05339), (-0.8811, 0.8853, -0.05339), (-0.8836, 0.8836, -0.05339), (-0.8853, 0.8811, -0.05339), (0.9922, 1.0, -0.7483), (1.0, 0.9922, -0.7483), (1.0, 1.0, -0.756), (0.9952, 0.9994, -0.7483), (0.9977, 0.9977, -0.7483), (0.9994, 0.9952, -0.7483), (1.0, -0.9922, -0.7483), (0.9922, -1.0, -0.7483), (1.0, -1.0, -0.756), (0.9994, -0.9952, -0.7483), (0.9977, -0.9977, -0.7483), (0.9952, -0.9994, -0.7483), (-0.9922, -1.0, -0.7483), (-1.0, -0.9922, -0.7483), (-1.0, -1.0, -0.756), (-0.9952, -0.9994, -0.7483), (-0.9977, -0.9977, -0.7483), (-0.9994, -0.9952, -0.7483), (-1.0, 0.9922, -0.7483), (-0.9922, 1.0, -0.7483), (-1.0, 1.0, -0.756), (-0.9994, 0.9952, -0.7483), (-0.9977, 0.9977, -0.7483), (-0.9952, 0.9994, -0.7483)], [], [(17, 6, 2, 7), (81, 58, 30, 41, 11, 13, 21), (29, 38, 40, 53, 55, 56, 57, 54), (32, 30, 58, 60, 61, 62, 59, 27), (9, 12, 18, 87, 63, 26), (26, 63, 65, 66, 67, 64, 11, 28), (69, 48, 8, 15, 25), (0, 70, 69, 25, 15, 4), (12, 5, 3, 88, 87, 18), (7, 13, 20, 86, 88, 3), (13, 11, 64, 86, 20), (2, 82, 81, 21, 13, 7), (6, 14, 22, 47, 80, 82, 2), (14, 10, 27, 59, 80, 47, 22), (1, 76, 75, 23, 14, 6), (4, 15, 24, 74, 76, 1), (48, 50, 51, 52, 49, 39, 37, 8), (36, 31, 10, 34), (33, 9, 16, 35), (68, 70, 0, 5, 12, 19), (5, 17, 7, 3), (0, 4, 17, 5), (4, 1, 6, 17), (9, 26, 28, 16), (31, 32, 27, 10), (43, 44, 32, 31), (45, 43, 31, 36), (44, 41, 30, 32), (46, 45, 36, 38), (39, 33, 35, 37), (38, 36, 34, 40), (75, 53, 40, 34, 10, 14, 23), (15, 8, 42, 29, 54, 74, 24), (42, 46, 38, 29), (8, 37, 46, 42), (37, 35, 45, 46), (28, 11, 41, 44), (35, 16, 43, 45), (16, 28, 44, 43), (68, 71, 70), (71, 72, 70), (72, 73, 70), (73, 69, 70), (74, 77, 76), (77, 78, 76), (78, 79, 76), (79, 75, 76), (80, 83, 82), (83, 84, 82), (84, 85, 82), (85, 81, 82), (86, 89, 88), (89, 90, 88), (90, 91, 88), (91, 87, 88), (68, 49, 52, 71), (71, 52, 51, 72), (72, 51, 50, 73), (73, 50, 48, 69), (74, 54, 57, 77), (77, 57, 56, 78), (78, 56, 55, 79), (79, 55, 53, 75), (80, 59, 62, 83), (83, 62, 61, 84), (84, 61, 60, 85), (85, 60, 58, 81), (86, 64, 67, 89), (89, 67, 66, 90), (90, 66, 65, 91), (91, 65, 63, 87), (49, 68, 19, 12, 9, 33, 39)])
me_cube_001.materials.append(mat_ironingot)
me_cube_001.use_remesh_preserve_volume = False
me_cube_001.use_remesh_preserve_attributes = False
me_cube_001.use_mirror_vertex_groups = False
me_cube_001.update()
me_plane_017 = bpy.data.meshes.new('Plane.017')
me_plane_017.from_pydata([(-1.0, -1.0, 0.0), (1.0, -1.0, 0.0), (-1.0, 1.0, 0.0), (1.0, 1.0, 0.0), (-1.0, 1.0, 0.9797), (-1.0, -1.0, 0.9797), (1.0, -1.0, 0.9797), (1.0, 1.0, 0.9797)], [], [(0, 2, 3, 1), (5, 6, 7, 4), (3, 2, 4, 7), (1, 3, 7, 6), (0, 1, 6, 5), (2, 0, 5, 4)])
me_plane_017.materials.append(mat_material)
me_plane_017.use_remesh_preserve_volume = False
me_plane_017.use_remesh_preserve_attributes = False
me_plane_017.use_mirror_vertex_groups = False
me_plane_017.update()
me_plane_016 = bpy.data.meshes.new('Plane.016')
me_plane_016.from_pydata([(-1.0, -1.0, 0.0), (1.0, -1.0, 0.0), (-1.0, 1.0, 0.0), (1.0, 1.0, 0.0), (-1.0, 1.0, 0.9797), (-1.0, -1.0, 0.9797), (1.0, -1.0, 0.9797), (1.0, 1.0, 0.9797)], [], [(0, 2, 3, 1), (5, 6, 7, 4), (3, 2, 4, 7), (1, 3, 7, 6), (0, 1, 6, 5), (2, 0, 5, 4)])
me_plane_016.materials.append(mat_material)
me_plane_016.use_remesh_preserve_volume = False
me_plane_016.use_remesh_preserve_attributes = False
me_plane_016.use_mirror_vertex_groups = False
me_plane_016.update()
me_plane_015 = bpy.data.meshes.new('Plane.015')
me_plane_015.from_pydata([(-1.0, -1.0, 0.0), (1.0, -1.0, 0.0), (-1.0, 1.0, 0.0), (1.0, 1.0, 0.0), (-1.0, 1.0, 0.9797), (-1.0, -1.0, 0.9797), (1.0, -1.0, 0.9797), (1.0, 1.0, 0.9797)], [], [(0, 2, 3, 1), (5, 6, 7, 4), (3, 2, 4, 7), (1, 3, 7, 6), (0, 1, 6, 5), (2, 0, 5, 4)])
me_plane_015.materials.append(mat_material)
me_plane_015.use_remesh_preserve_volume = False
me_plane_015.use_remesh_preserve_attributes = False
me_plane_015.use_mirror_vertex_groups = False
me_plane_015.update()
me_plane_013 = bpy.data.meshes.new('Plane.013')
me_plane_013.from_pydata([(-1.0, -1.0, 0.0), (1.0, -1.0, 0.0), (-1.0, 1.0, 0.0), (1.0, 1.0, 0.0)], [], [(0, 1, 3, 2)])
me_plane_013.materials.append(mat_material_001)
me_plane_013.use_remesh_preserve_volume = False
me_plane_013.use_remesh_preserve_attributes = False
me_plane_013.use_mirror_vertex_groups = False
me_plane_013.update()
me_plane_007 = bpy.data.meshes.new('Plane.007')
me_plane_007.from_pydata([(-1.0, -1.0, 0.0), (1.0, -1.0, 0.0), (-1.0, 1.0, 0.0), (1.0, 1.0, 0.0), (-1.0, 1.0, 0.9797), (-1.0, -1.0, 0.9797), (1.0, -1.0, 0.9797), (1.0, 1.0, 0.9797)], [], [(0, 2, 3, 1), (5, 6, 7, 4), (3, 2, 4, 7), (1, 3, 7, 6), (0, 1, 6, 5), (2, 0, 5, 4)])
me_plane_007.materials.append(mat_material)
me_plane_007.use_remesh_preserve_volume = False
me_plane_007.use_remesh_preserve_attributes = False
me_plane_007.use_mirror_vertex_groups = False
me_plane_007.update()
me_cube_006 = bpy.data.meshes.new('Cube.006')
me_cube_006.from_pydata([(1.0, 1.0, -1.0), (1.0, -1.0, -1.0), (-1.0, -1.0, -1.0), (-1.0, 1.0, -1.0), (1.0, -5.96e-08, -1.0), (1.788e-07, 1.0, -1.0), (0.0, -1.0, -1.0), (-1.0, 2.98e-07, -1.0), (0.8859, -4.947e-07, -0.05339), (1.942e-07, 0.8859, -0.05339), (-4.922e-07, -0.8859, -0.05339), (-0.8859, 1.389e-07, -0.05339), (2.384e-07, 1.0, -0.7483), (-1.0, 2.384e-07, -0.7483), (-2.98e-07, -1.0, -0.7483), (1.0, -2.98e-07, -0.7483), (-1.49e-07, -1.779e-07, -0.05339), (5.96e-08, 1.192e-07, -1.0), (-0.5, 1.0, -0.7483), (0.5, 1.0, -0.7483), (-1.0, 0.5, -0.7483), (-1.0, -0.5, -0.7483), (-0.5, -1.0, -0.7483), (0.5, -1.0, -0.7483), (1.0, -0.5, -0.7483), (1.0, 0.5, -0.7483), (-0.729, 0.8859, -0.05339), (-0.729, -0.8859, -0.05339), (-0.729, 8.281e-08, -0.05339), (0.8859, -0.6619, -0.05339), (-0.8859, -0.6619, -0.05339), (-4.054e-07, -0.6619, -0.05339), (-0.729, -0.6619, -0.05339), (0.6304, 0.8859, -0.05339), (0.6304, -0.8859, -0.05339), (0.6304, -4.034e-07, -0.05339), (0.6304, -0.6619, -0.05339), (0.7117, -4.324e-07, -0.05339), (0.7117, -0.6619, -0.05339), (0.7117, 0.8859, -0.05339), (0.7117, -0.8859, -0.05339), (-0.8859, -0.5174, -0.05339), (0.8859, -0.5174, -0.05339), (-3.495e-07, -0.5174, -0.05339), (-0.729, -0.5174, -0.05339), (0.6304, -0.5174, -0.05339), (0.7117, -0.5174, -0.05339), (-0.75, -1.0, -0.7483), (0.8859, 0.8782, -0.05339), (0.8782, 0.8859, -0.05339), (0.8853, 0.8811, -0.05339), (0.8836, 0.8836, -0.05339), (0.8811, 0.8853, -0.05339), (0.8782, -0.8859, -0.05339), (0.8859, -0.8782, -0.05339), (0.8811, -0.8853, -0.05339), (0.8836, -0.8836, -0.05339), (0.8853, -0.8811, -0.05339), (-0.8859, -0.8782, -0.05339), (-0.8782, -0.8859, -0.05339), (-0.8853, -0.8811, -0.05339), (-0.8836, -0.8836, -0.05339), (-0.8811, -0.8853, -0.05339), (-0.8782, 0.8859, -0.05339), (-0.8859, 0.8782, -0.05339), (-0.8811, 0.8853, -0.05339), (-0.8836, 0.8836, -0.05339), (-0.8853, 0.8811, -0.05339), (0.9922, 1.0, -0.7483), (1.0, 0.9922, -0.7483), (1.0, 1.0, -0.756), (0.9952, 0.9994, -0.7483), (0.9977, 0.9977, -0.7483), (0.9994, 0.9952, -0.7483), (1.0, -0.9922, -0.7483), (0.9922, -1.0, -0.7483), (1.0, -1.0, -0.756), (0.9994, -0.9952, -0.7483), (0.9977, -0.9977, -0.7483), (0.9952, -0.9994, -0.7483), (-0.9922, -1.0, -0.7483), (-1.0, -0.9922, -0.7483), (-1.0, -1.0, -0.756), (-0.9952, -0.9994, -0.7483), (-0.9977, -0.9977, -0.7483), (-0.9994, -0.9952, -0.7483), (-1.0, 0.9922, -0.7483), (-0.9922, 1.0, -0.7483), (-1.0, 1.0, -0.756), (-0.9994, 0.9952, -0.7483), (-0.9977, 0.9977, -0.7483), (-0.9952, 0.9994, -0.7483)], [], [(17, 6, 2, 7), (81, 58, 30, 41, 11, 13, 21), (29, 38, 40, 53, 55, 56, 57, 54), (32, 30, 58, 60, 61, 62, 59, 27), (9, 12, 18, 87, 63, 26), (26, 63, 65, 66, 67, 64, 11, 28), (69, 48, 8, 15, 25), (0, 70, 69, 25, 15, 4), (12, 5, 3, 88, 87, 18), (7, 13, 20, 86, 88, 3), (13, 11, 64, 86, 20), (2, 82, 81, 21, 13, 7), (6, 14, 22, 47, 80, 82, 2), (14, 10, 27, 59, 80, 47, 22), (1, 76, 75, 23, 14, 6), (4, 15, 24, 74, 76, 1), (48, 50, 51, 52, 49, 39, 37, 8), (36, 31, 10, 34), (33, 9, 16, 35), (68, 70, 0, 5, 12, 19), (5, 17, 7, 3), (0, 4, 17, 5), (4, 1, 6, 17), (9, 26, 28, 16), (31, 32, 27, 10), (43, 44, 32, 31), (45, 43, 31, 36), (44, 41, 30, 32), (46, 45, 36, 38), (39, 33, 35, 37), (38, 36, 34, 40), (75, 53, 40, 34, 10, 14, 23), (15, 8, 42, 29, 54, 74, 24), (42, 46, 38, 29), (8, 37, 46, 42), (37, 35, 45, 46), (28, 11, 41, 44), (35, 16, 43, 45), (16, 28, 44, 43), (68, 71, 70), (71, 72, 70), (72, 73, 70), (73, 69, 70), (74, 77, 76), (77, 78, 76), (78, 79, 76), (79, 75, 76), (80, 83, 82), (83, 84, 82), (84, 85, 82), (85, 81, 82), (86, 89, 88), (89, 90, 88), (90, 91, 88), (91, 87, 88), (68, 49, 52, 71), (71, 52, 51, 72), (72, 51, 50, 73), (73, 50, 48, 69), (74, 54, 57, 77), (77, 57, 56, 78), (78, 56, 55, 79), (79, 55, 53, 75), (80, 59, 62, 83), (83, 62, 61, 84), (84, 61, 60, 85), (85, 60, 58, 81), (86, 64, 67, 89), (89, 67, 66, 90), (90, 66, 65, 91), (91, 65, 63, 87), (49, 68, 19, 12, 9, 33, 39)])
me_cube_006.materials.append(mat_goldingot)
me_cube_006.use_remesh_preserve_volume = False
me_cube_006.use_remesh_preserve_attributes = False
me_cube_006.use_mirror_vertex_groups = False
me_cube_006.update()
me_cube_005 = bpy.data.meshes.new('Cube.005')
me_cube_005.from_pydata([(1.0, 1.0, -1.0), (1.0, -1.0, -1.0), (-1.0, -1.0, -1.0), (-1.0, 1.0, -1.0), (1.0, -5.96e-08, -1.0), (1.788e-07, 1.0, -1.0), (0.0, -1.0, -1.0), (-1.0, 2.98e-07, -1.0), (0.8859, -4.947e-07, -0.05339), (1.942e-07, 0.8859, -0.05339), (-4.922e-07, -0.8859, -0.05339), (-0.8859, 1.389e-07, -0.05339), (2.384e-07, 1.0, -0.7483), (-1.0, 2.384e-07, -0.7483), (-2.98e-07, -1.0, -0.7483), (1.0, -2.98e-07, -0.7483), (-1.49e-07, -1.779e-07, -0.05339), (5.96e-08, 1.192e-07, -1.0), (-0.5, 1.0, -0.7483), (0.5, 1.0, -0.7483), (-1.0, 0.5, -0.7483), (-1.0, -0.5, -0.7483), (-0.5, -1.0, -0.7483), (0.5, -1.0, -0.7483), (1.0, -0.5, -0.7483), (1.0, 0.5, -0.7483), (-0.729, 0.8859, -0.05339), (-0.729, -0.8859, -0.05339), (-0.729, 8.281e-08, -0.05339), (0.8859, -0.6619, -0.05339), (-0.8859, -0.6619, -0.05339), (-4.054e-07, -0.6619, -0.05339), (-0.729, -0.6619, -0.05339), (0.6304, 0.8859, -0.05339), (0.6304, -0.8859, -0.05339), (0.6304, -4.034e-07, -0.05339), (0.6304, -0.6619, -0.05339), (0.7117, -4.324e-07, -0.05339), (0.7117, -0.6619, -0.05339), (0.7117, 0.8859, -0.05339), (0.7117, -0.8859, -0.05339), (-0.8859, -0.5174, -0.05339), (0.8859, -0.5174, -0.05339), (-3.495e-07, -0.5174, -0.05339), (-0.729, -0.5174, -0.05339), (0.6304, -0.5174, -0.05339), (0.7117, -0.5174, -0.05339), (-0.75, -1.0, -0.7483), (0.8859, 0.8782, -0.05339), (0.8782, 0.8859, -0.05339), (0.8853, 0.8811, -0.05339), (0.8836, 0.8836, -0.05339), (0.8811, 0.8853, -0.05339), (0.8782, -0.8859, -0.05339), (0.8859, -0.8782, -0.05339), (0.8811, -0.8853, -0.05339), (0.8836, -0.8836, -0.05339), (0.8853, -0.8811, -0.05339), (-0.8859, -0.8782, -0.05339), (-0.8782, -0.8859, -0.05339), (-0.8853, -0.8811, -0.05339), (-0.8836, -0.8836, -0.05339), (-0.8811, -0.8853, -0.05339), (-0.8782, 0.8859, -0.05339), (-0.8859, 0.8782, -0.05339), (-0.8811, 0.8853, -0.05339), (-0.8836, 0.8836, -0.05339), (-0.8853, 0.8811, -0.05339), (0.9922, 1.0, -0.7483), (1.0, 0.9922, -0.7483), (1.0, 1.0, -0.756), (0.9952, 0.9994, -0.7483), (0.9977, 0.9977, -0.7483), (0.9994, 0.9952, -0.7483), (1.0, -0.9922, -0.7483), (0.9922, -1.0, -0.7483), (1.0, -1.0, -0.756), (0.9994, -0.9952, -0.7483), (0.9977, -0.9977, -0.7483), (0.9952, -0.9994, -0.7483), (-0.9922, -1.0, -0.7483), (-1.0, -0.9922, -0.7483), (-1.0, -1.0, -0.756), (-0.9952, -0.9994, -0.7483), (-0.9977, -0.9977, -0.7483), (-0.9994, -0.9952, -0.7483), (-1.0, 0.9922, -0.7483), (-0.9922, 1.0, -0.7483), (-1.0, 1.0, -0.756), (-0.9994, 0.9952, -0.7483), (-0.9977, 0.9977, -0.7483), (-0.9952, 0.9994, -0.7483)], [], [(17, 6, 2, 7), (81, 58, 30, 41, 11, 13, 21), (29, 38, 40, 53, 55, 56, 57, 54), (32, 30, 58, 60, 61, 62, 59, 27), (9, 12, 18, 87, 63, 26), (26, 63, 65, 66, 67, 64, 11, 28), (69, 48, 8, 15, 25), (0, 70, 69, 25, 15, 4), (12, 5, 3, 88, 87, 18), (7, 13, 20, 86, 88, 3), (13, 11, 64, 86, 20), (2, 82, 81, 21, 13, 7), (6, 14, 22, 47, 80, 82, 2), (14, 10, 27, 59, 80, 47, 22), (1, 76, 75, 23, 14, 6), (4, 15, 24, 74, 76, 1), (48, 50, 51, 52, 49, 39, 37, 8), (36, 31, 10, 34), (33, 9, 16, 35), (68, 70, 0, 5, 12, 19), (5, 17, 7, 3), (0, 4, 17, 5), (4, 1, 6, 17), (9, 26, 28, 16), (31, 32, 27, 10), (43, 44, 32, 31), (45, 43, 31, 36), (44, 41, 30, 32), (46, 45, 36, 38), (39, 33, 35, 37), (38, 36, 34, 40), (75, 53, 40, 34, 10, 14, 23), (15, 8, 42, 29, 54, 74, 24), (42, 46, 38, 29), (8, 37, 46, 42), (37, 35, 45, 46), (28, 11, 41, 44), (35, 16, 43, 45), (16, 28, 44, 43), (68, 71, 70), (71, 72, 70), (72, 73, 70), (73, 69, 70), (74, 77, 76), (77, 78, 76), (78, 79, 76), (79, 75, 76), (80, 83, 82), (83, 84, 82), (84, 85, 82), (85, 81, 82), (86, 89, 88), (89, 90, 88), (90, 91, 88), (91, 87, 88), (68, 49, 52, 71), (71, 52, 51, 72), (72, 51, 50, 73), (73, 50, 48, 69), (74, 54, 57, 77), (77, 57, 56, 78), (78, 56, 55, 79), (79, 55, 53, 75), (80, 59, 62, 83), (83, 62, 61, 84), (84, 61, 60, 85), (85, 60, 58, 81), (86, 64, 67, 89), (89, 67, 66, 90), (90, 66, 65, 91), (91, 65, 63, 87), (49, 68, 19, 12, 9, 33, 39)])
me_cube_005.materials.append(mat_goldingot)
me_cube_005.use_remesh_preserve_volume = False
me_cube_005.use_remesh_preserve_attributes = False
me_cube_005.use_mirror_vertex_groups = False
me_cube_005.update()
me_plane_014 = bpy.data.meshes.new('Plane.014')
me_plane_014.from_pydata([(-1.0, -1.0, 0.0), (1.0, -1.0, 0.0), (-1.0, 1.0, 0.0), (1.0, 1.0, 0.0)], [], [(0, 1, 3, 2)])
me_plane_014.materials.append(mat_material_005)
me_plane_014.use_remesh_preserve_volume = False
me_plane_014.use_remesh_preserve_attributes = False
me_plane_014.use_mirror_vertex_groups = False
me_plane_014.update()

# ---- objects
ob_camera = bpy.data.objects.new('Camera', cam_camera)
ob_light1_002 = bpy.data.objects.new('Light1.002', me_plane_011)
ob_floor_light_001 = bpy.data.objects.new('Floor Light.001', me_plane_010)
ob_light1_001 = bpy.data.objects.new('Light1.001', me_plane_009)
ob_light1 = bpy.data.objects.new('Light1', me_plane_008)
ob_floor_light = bpy.data.objects.new('Floor Light', me_plane_005)
ob_ingotmodel = bpy.data.objects.new('IngotModel', me_cube)
ob_goldingot = bpy.data.objects.new('GoldIngot', me_cube_002)
ob_cube_001 = bpy.data.objects.new('Cube.001', me_cube_008)
ob_cube = bpy.data.objects.new('Cube', me_cube_007)
ob_plane_002 = bpy.data.objects.new('Plane.002', me_plane_003)
ob_plane_001 = bpy.data.objects.new('Plane.001', me_plane_001)
ob_plane = bpy.data.objects.new('Plane', me_plane)
ob_ingotmodel_003 = bpy.data.objects.new('IngotModel.003', me_cube_004)
ob_ingotmodel_002 = bpy.data.objects.new('IngotModel.002', me_cube_003)
ob_ingotmodel_001 = bpy.data.objects.new('IngotModel.001', me_cube_001)
ob_plane_006 = bpy.data.objects.new('Plane.006', me_plane_017)
ob_plane_004 = bpy.data.objects.new('Plane.004', me_plane_016)
ob_plane_003 = bpy.data.objects.new('Plane.003', me_plane_015)
ob_plane_007 = bpy.data.objects.new('Plane.007', me_plane_013)
ob_plane_005 = bpy.data.objects.new('Plane.005', me_plane_007)
ob_goldingot_002 = bpy.data.objects.new('GoldIngot.002', me_cube_006)
ob_camera_001 = bpy.data.objects.new('Camera.001', cam_camera_001)
ob_goldingot_001 = bpy.data.objects.new('GoldIngot.001', me_cube_005)
ob_plane_008 = bpy.data.objects.new('Plane.008', me_plane_014)

# ---- transforms, parenting, visibility, modifiers, constraints
ob_camera.location = (1.407, 1.711, 1.379)
ob_camera.rotation_euler = (1.048, 0.102, 2.43)
ob_camera.lock_rotations_4d = False
ob_camera.empty_display_type = 'ARROWS'
ob_camera.color = (0.0, 0.0, 0.0, 0.0)
ob_camera.display_type = 'WIRE'
ob_camera.lineart.crease_threshold = 0.0
ob_light1_002.location = (2.007, -1.69, 0.3815)
ob_light1_002.rotation_euler = (2.966e-08, 0.6109, -0.6012)
ob_light1_002.lineart.crease_threshold = 0.0
ob_floor_light_001.location = (1.298, 0.6084, 7.103)
ob_floor_light_001.scale = (6.2, 6.2, 6.2)
ob_floor_light_001.lineart.crease_threshold = 0.0
ob_light1_001.location = (-3.0, 3.0, -1.237)
ob_light1_001.rotation_euler = (-0.02936, 2.952, 2.369)
ob_light1_001.lineart.crease_threshold = 0.0
ob_light1.location = (2.007, 1.115, 1.991)
ob_light1.rotation_euler = (2.966e-08, 0.6109, 0.5453)
ob_light1.lineart.crease_threshold = 0.0
ob_floor_light.location = (7.734, -7.673, -12.35)
ob_floor_light.scale = (6.2, 6.2, 6.2)
ob_floor_light.lineart.crease_threshold = 0.0
ob_ingotmodel.location = (-4.676e-18, -0.003009, 0.5051)
ob_ingotmodel.scale = (1.0, 0.5, 0.5)
ob_ingotmodel.lock_rotations_4d = False
ob_ingotmodel.empty_display_type = 'ARROWS'
ob_ingotmodel.lineart.crease_threshold = 0.0
ob_goldingot.location = (0.0, 0.0, 0.5262)
ob_goldingot.scale = (1.0, 0.5, 0.5)
ob_goldingot.lock_rotations_4d = False
ob_goldingot.empty_display_type = 'ARROWS'
ob_goldingot.lineart.crease_threshold = 0.0
ob_cube_001.location = (-4.953, 1.452, 0.2433)
ob_cube_001.rotation_euler = (0.0, -0.0, 1.571)
ob_cube_001.scale = (3.526, 0.03967, 0.244)
ob_cube_001.lineart.crease_threshold = 0.0
ob_cube.location = (-1.459, 4.96, 0.2433)
ob_cube.scale = (3.526, 0.03967, 0.244)
ob_cube.lineart.crease_threshold = 0.0
ob_plane_002.location = (-5.0, 0.0, 5.0)
ob_plane_002.rotation_euler = (-1.571, -2.22e-16, -1.571)
ob_plane_002.scale = (5.0, 5.0, 5.0)
ob_plane_002.lineart.crease_threshold = 0.0
ob_plane_001.location = (0.0, 5.0, 5.0)
ob_plane_001.rotation_euler = (1.571, 2.22e-16, 2.22e-16)
ob_plane_001.scale = (5.0, 5.0, 5.0)
ob_plane_001.lineart.crease_threshold = 0.0
ob_plane.location = (0.0, 0.0, 0.0)
ob_plane.scale = (5.0, 5.0, 5.0)
ob_plane.lineart.crease_threshold = 0.0
ob_ingotmodel_003.location = (-0.008983, 0.518, 0.9874)
ob_ingotmodel_003.rotation_euler = (0.0, -0.0, 0.1746)
ob_ingotmodel_003.scale = (1.0, 0.5, 0.5)
ob_ingotmodel_003.lock_rotations_4d = False
ob_ingotmodel_003.empty_display_type = 'ARROWS'
ob_ingotmodel_003.lineart.crease_threshold = 0.0
ob_ingotmodel_002.location = (-4.676e-18, 1.039, 0.5051)
ob_ingotmodel_002.scale = (1.0, 0.5, 0.5)
ob_ingotmodel_002.lock_rotations_4d = False
ob_ingotmodel_002.empty_display_type = 'ARROWS'
ob_ingotmodel_002.lineart.crease_threshold = 0.0
ob_ingotmodel_001.location = (0.0, 0.0, 0.5081)
ob_ingotmodel_001.scale = (1.0, 0.5, 0.5)
ob_ingotmodel_001.lock_rotations_4d = False
ob_ingotmodel_001.empty_display_type = 'ARROWS'
ob_ingotmodel_001.lineart.crease_threshold = 0.0
ob_plane_006.location = (0.9399, -0.6808, 3.374)
ob_plane_006.scale = (1.068, 1.068, 1.068)
ob_plane_006.lineart.crease_threshold = 0.0
ob_plane_004.location = (-1.555, -0.6808, 3.374)
ob_plane_004.scale = (1.068, 1.068, 1.068)
ob_plane_004.lineart.crease_threshold = 0.0
ob_plane_003.location = (-1.555, 1.854, 3.374)
ob_plane_003.scale = (1.068, 1.068, 1.068)
ob_plane_003.lineart.crease_threshold = 0.0
ob_plane_007.location = (6.845, -0.8382, 3.834)
ob_plane_007.rotation_euler = (1.074, 1.952e-16, 1.3)
ob_plane_007.scale = (2.027, 2.027, 2.027)
ob_plane_007.lineart.crease_threshold = 0.0
ob_plane_005.location = (0.9399, 1.854, 3.374)
ob_plane_005.scale = (1.068, 1.068, 1.068)
ob_plane_005.lineart.crease_threshold = 0.0
ob_goldingot_002.location = (-1.714, 0.2635, 0.5201)
ob_goldingot_002.rotation_euler = (0.0, -0.0, 1.704)
ob_goldingot_002.scale = (1.0, 0.5, 0.5)
ob_goldingot_002.lock_rotations_4d = False
ob_goldingot_002.empty_display_type = 'ARROWS'
ob_goldingot_002.lineart.crease_threshold = 0.0
ob_camera_001.location = (4.972, -4.464, 1.882)
ob_camera_001.rotation_euler = (1.451, 0.001197, 0.8093)
ob_camera_001.lineart.crease_threshold = 0.0
ob_goldingot_001.location = (0.0, 2.102, 0.9413)
ob_goldingot_001.rotation_euler = (-0.0263, 0.5377, 1.485)
ob_goldingot_001.scale = (1.0, 0.5, 0.5)
ob_goldingot_001.lock_rotations_4d = False
ob_goldingot_001.empty_display_type = 'ARROWS'
ob_goldingot_001.lineart.crease_threshold = 0.0
ob_plane_008.location = (1.49, -3.974, 3.834)
ob_plane_008.rotation_euler = (1.074, 1.952e-16, 0.3348)
ob_plane_008.scale = (2.027, 2.027, 2.027)
ob_plane_008.lineart.crease_threshold = 0.0

# ---- collection membership
col_collection_1.objects.link(ob_camera)
col_collection_3.objects.link(ob_light1_002)
col_collection_3.objects.link(ob_floor_light_001)
col_collection_3.objects.link(ob_light1_001)
col_collection_3.objects.link(ob_light1)
col_collection_3.objects.link(ob_floor_light)
col_collection_6.objects.link(ob_ingotmodel)
col_collection_7.objects.link(ob_goldingot)
col_collection_11.objects.link(ob_cube_001)
col_collection_11.objects.link(ob_cube)
col_collection_11.objects.link(ob_plane_002)
col_collection_11.objects.link(ob_plane_001)
col_collection_11.objects.link(ob_plane)
col_collection_16.objects.link(ob_ingotmodel_003)
col_collection_16.objects.link(ob_ingotmodel_002)
col_collection_16.objects.link(ob_ingotmodel_001)
col_collection_17.objects.link(ob_plane_006)
col_collection_17.objects.link(ob_plane_004)
col_collection_17.objects.link(ob_plane_003)
col_collection_17.objects.link(ob_plane_007)
col_collection_17.objects.link(ob_plane_005)
col_collection_17.objects.link(ob_goldingot_002)
col_collection_17.objects.link(ob_camera_001)
col_collection_17.objects.link(ob_goldingot_001)
col_collection_20.objects.link(ob_plane_008)

# ---- scene / render settings (as saved in the file)
scene.camera = ob_camera_001
scene.frame_start = 1; scene.frame_end = 250; scene.frame_set(1)
scene.render.engine = 'CYCLES'
scene.render.image_settings.compression = 14
scene.render.resolution_x = 1280
scene.render.resolution_y = 720
scene.render.resolution_percentage = 50
scene.render.dither_intensity = 0.0
scene.render.film_transparent = True
scene.cycles.use_denoising = False
scene.cycles.samples = 1000
scene.cycles.sampling_pattern = 'TABULATED_SOBOL'
scene.cycles.light_sampling_threshold = 0.0
scene.cycles.use_adaptive_sampling = False
scene.cycles.use_light_tree = False
scene.cycles.blur_glossy = 0.0
scene.cycles.pixel_filter_type = 'GAUSSIAN'
scene.cycles.sample_clamp_indirect = 0.0
scene.view_settings.view_transform = 'Standard'
bpy.context.view_layer.update()
